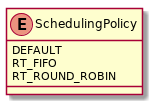

The diagram above was rendered by PlantUML. Its source (embedded in the PNG):
@startuml

enum SchedulingPolicy {
    DEFAULT
    RT_FIFO
    RT_ROUND_ROBIN
}

@enduml